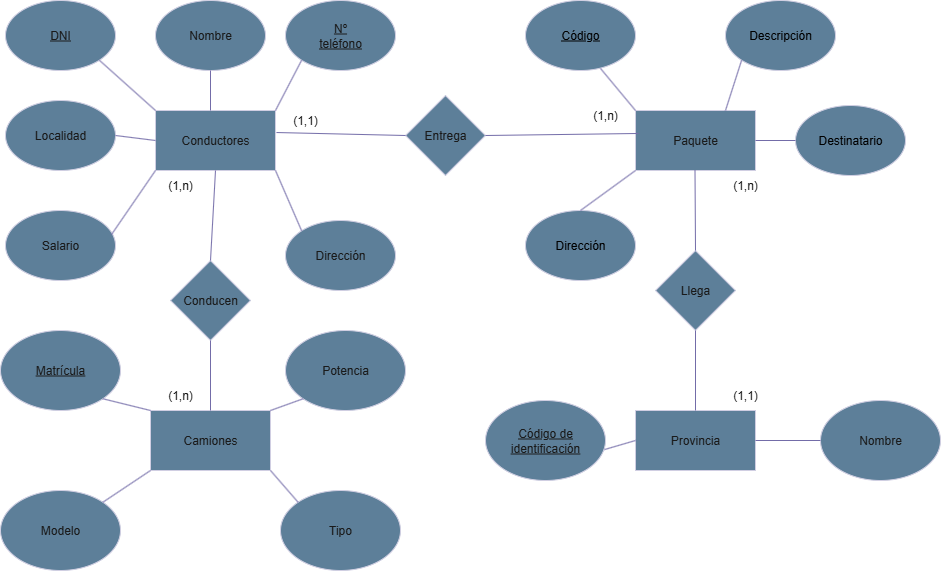

The diagram above was exported from draw.io. Its source (the exported page's mxGraphModel, read from the mxfile embedded in the PNG):
<mxGraphModel dx="2253" dy="785" grid="1" gridSize="10" guides="1" tooltips="1" connect="1" arrows="1" fold="1" page="1" pageScale="1" pageWidth="827" pageHeight="1169" math="0" shadow="0">
  <root>
    <mxCell id="0" />
    <mxCell id="1" parent="0" />
    <mxCell id="Qtw5FsiID4HX3E-fptY8-35" value="" style="ellipse;whiteSpace=wrap;html=1;strokeColor=#D0CEE2;fontColor=#1A1A1A;fillColor=#5D7F99;" parent="1" vertex="1">
      <mxGeometry x="490" y="240" width="110" height="70" as="geometry" />
    </mxCell>
    <mxCell id="Qtw5FsiID4HX3E-fptY8-33" value="" style="ellipse;whiteSpace=wrap;html=1;strokeColor=#D0CEE2;fontColor=#1A1A1A;fillColor=#5D7F99;" parent="1" vertex="1">
      <mxGeometry x="690" y="30" width="110" height="70" as="geometry" />
    </mxCell>
    <mxCell id="Qtw5FsiID4HX3E-fptY8-1" value="" style="rounded=0;whiteSpace=wrap;html=1;labelBackgroundColor=none;fillColor=#5D7F99;strokeColor=#D0CEE2;fontColor=#1A1A1A;" parent="1" vertex="1">
      <mxGeometry x="120" y="140" width="120" height="60" as="geometry" />
    </mxCell>
    <mxCell id="Qtw5FsiID4HX3E-fptY8-2" value="" style="rounded=0;whiteSpace=wrap;html=1;labelBackgroundColor=none;fillColor=#5D7F99;strokeColor=#D0CEE2;fontColor=#1A1A1A;" parent="1" vertex="1">
      <mxGeometry x="600" y="140" width="120" height="60" as="geometry" />
    </mxCell>
    <mxCell id="Qtw5FsiID4HX3E-fptY8-3" value="Camiones" style="rounded=0;whiteSpace=wrap;html=1;labelBackgroundColor=none;fillColor=#5D7F99;strokeColor=#D0CEE2;fontColor=#1A1A1A;" parent="1" vertex="1">
      <mxGeometry x="115" y="440" width="120" height="60" as="geometry" />
    </mxCell>
    <mxCell id="Qtw5FsiID4HX3E-fptY8-4" value="Conductores" style="text;html=1;align=center;verticalAlign=middle;whiteSpace=wrap;rounded=0;labelBackgroundColor=none;fontColor=#1A1A1A;" parent="1" vertex="1">
      <mxGeometry x="150" y="155" width="60" height="30" as="geometry" />
    </mxCell>
    <mxCell id="Qtw5FsiID4HX3E-fptY8-5" value="" style="ellipse;whiteSpace=wrap;html=1;labelBackgroundColor=none;fillColor=#5D7F99;strokeColor=#D0CEE2;fontColor=#1A1A1A;" parent="1" vertex="1">
      <mxGeometry x="-30" y="30" width="110" height="70" as="geometry" />
    </mxCell>
    <mxCell id="Qtw5FsiID4HX3E-fptY8-6" value="" style="ellipse;whiteSpace=wrap;html=1;labelBackgroundColor=none;fillColor=#5D7F99;strokeColor=#D0CEE2;fontColor=#1A1A1A;" parent="1" vertex="1">
      <mxGeometry x="250" y="30" width="110" height="70" as="geometry" />
    </mxCell>
    <mxCell id="Qtw5FsiID4HX3E-fptY8-7" value="" style="ellipse;whiteSpace=wrap;html=1;labelBackgroundColor=none;fillColor=#5D7F99;strokeColor=#D0CEE2;fontColor=#1A1A1A;" parent="1" vertex="1">
      <mxGeometry x="120" y="30" width="110" height="70" as="geometry" />
    </mxCell>
    <mxCell id="Qtw5FsiID4HX3E-fptY8-8" value="" style="ellipse;whiteSpace=wrap;html=1;labelBackgroundColor=none;fillColor=#5D7F99;strokeColor=#D0CEE2;fontColor=#1A1A1A;" parent="1" vertex="1">
      <mxGeometry x="250" y="250" width="110" height="70" as="geometry" />
    </mxCell>
    <mxCell id="Qtw5FsiID4HX3E-fptY8-9" value="" style="ellipse;whiteSpace=wrap;html=1;labelBackgroundColor=none;fillColor=#5D7F99;strokeColor=#D0CEE2;fontColor=#1A1A1A;" parent="1" vertex="1">
      <mxGeometry x="-30" y="240" width="110" height="70" as="geometry" />
    </mxCell>
    <mxCell id="Qtw5FsiID4HX3E-fptY8-10" value="" style="ellipse;whiteSpace=wrap;html=1;labelBackgroundColor=none;fillColor=#5D7F99;strokeColor=#D0CEE2;fontColor=#1A1A1A;" parent="1" vertex="1">
      <mxGeometry x="-30" y="130" width="110" height="70" as="geometry" />
    </mxCell>
    <mxCell id="Qtw5FsiID4HX3E-fptY8-11" value="" style="endArrow=none;html=1;rounded=0;exitX=1;exitY=1;exitDx=0;exitDy=0;entryX=0;entryY=0;entryDx=0;entryDy=0;labelBackgroundColor=none;strokeColor=#736CA8;fontColor=default;" parent="1" source="Qtw5FsiID4HX3E-fptY8-1" target="Qtw5FsiID4HX3E-fptY8-8" edge="1">
      <mxGeometry width="50" height="50" relative="1" as="geometry">
        <mxPoint x="390" y="430" as="sourcePoint" />
        <mxPoint x="440" y="380" as="targetPoint" />
      </mxGeometry>
    </mxCell>
    <mxCell id="Qtw5FsiID4HX3E-fptY8-12" value="" style="endArrow=none;html=1;rounded=0;exitX=0.964;exitY=0.343;exitDx=0;exitDy=0;exitPerimeter=0;entryX=0;entryY=1;entryDx=0;entryDy=0;labelBackgroundColor=none;strokeColor=#736CA8;fontColor=default;" parent="1" source="Qtw5FsiID4HX3E-fptY8-9" target="Qtw5FsiID4HX3E-fptY8-1" edge="1">
      <mxGeometry width="50" height="50" relative="1" as="geometry">
        <mxPoint x="110" y="280" as="sourcePoint" />
        <mxPoint x="160" y="230" as="targetPoint" />
      </mxGeometry>
    </mxCell>
    <mxCell id="Qtw5FsiID4HX3E-fptY8-13" value="" style="endArrow=none;html=1;rounded=0;exitX=1;exitY=0.5;exitDx=0;exitDy=0;entryX=0;entryY=0.5;entryDx=0;entryDy=0;labelBackgroundColor=none;strokeColor=#736CA8;fontColor=default;" parent="1" source="Qtw5FsiID4HX3E-fptY8-10" target="Qtw5FsiID4HX3E-fptY8-1" edge="1">
      <mxGeometry width="50" height="50" relative="1" as="geometry">
        <mxPoint x="90" y="210" as="sourcePoint" />
        <mxPoint x="140" y="160" as="targetPoint" />
      </mxGeometry>
    </mxCell>
    <mxCell id="Qtw5FsiID4HX3E-fptY8-14" value="" style="endArrow=none;html=1;rounded=0;exitX=1;exitY=1;exitDx=0;exitDy=0;entryX=0;entryY=0;entryDx=0;entryDy=0;labelBackgroundColor=none;strokeColor=#736CA8;fontColor=default;" parent="1" source="Qtw5FsiID4HX3E-fptY8-5" target="Qtw5FsiID4HX3E-fptY8-1" edge="1">
      <mxGeometry width="50" height="50" relative="1" as="geometry">
        <mxPoint x="90" y="130" as="sourcePoint" />
        <mxPoint x="140" y="80" as="targetPoint" />
      </mxGeometry>
    </mxCell>
    <mxCell id="Qtw5FsiID4HX3E-fptY8-15" value="" style="endArrow=none;html=1;rounded=0;entryX=0.5;entryY=1;entryDx=0;entryDy=0;labelBackgroundColor=none;strokeColor=#736CA8;fontColor=default;" parent="1" target="Qtw5FsiID4HX3E-fptY8-7" edge="1">
      <mxGeometry width="50" height="50" relative="1" as="geometry">
        <mxPoint x="175" y="140" as="sourcePoint" />
        <mxPoint x="230" y="110" as="targetPoint" />
      </mxGeometry>
    </mxCell>
    <mxCell id="Qtw5FsiID4HX3E-fptY8-16" value="" style="endArrow=none;html=1;rounded=0;exitX=1;exitY=0;exitDx=0;exitDy=0;entryX=0;entryY=1;entryDx=0;entryDy=0;labelBackgroundColor=none;strokeColor=#736CA8;fontColor=default;" parent="1" source="Qtw5FsiID4HX3E-fptY8-1" target="Qtw5FsiID4HX3E-fptY8-6" edge="1">
      <mxGeometry width="50" height="50" relative="1" as="geometry">
        <mxPoint x="310" y="170" as="sourcePoint" />
        <mxPoint x="360" y="120" as="targetPoint" />
      </mxGeometry>
    </mxCell>
    <mxCell id="Qtw5FsiID4HX3E-fptY8-17" value="DNI" style="text;html=1;align=center;verticalAlign=middle;whiteSpace=wrap;rounded=0;fontStyle=4;labelBackgroundColor=none;fontColor=#1A1A1A;" parent="1" vertex="1">
      <mxGeometry x="-5" y="50" width="60" height="30" as="geometry" />
    </mxCell>
    <mxCell id="Qtw5FsiID4HX3E-fptY8-18" value="Nombre" style="text;html=1;align=center;verticalAlign=middle;whiteSpace=wrap;rounded=0;labelBackgroundColor=none;fontColor=#1A1A1A;" parent="1" vertex="1">
      <mxGeometry x="145" y="50" width="60" height="30" as="geometry" />
    </mxCell>
    <mxCell id="Qtw5FsiID4HX3E-fptY8-19" value="Nº teléfono" style="text;html=1;align=center;verticalAlign=middle;whiteSpace=wrap;rounded=0;fontStyle=4;labelBackgroundColor=none;fontColor=#1A1A1A;" parent="1" vertex="1">
      <mxGeometry x="275" y="50" width="60" height="30" as="geometry" />
    </mxCell>
    <mxCell id="Qtw5FsiID4HX3E-fptY8-20" value="Dirección" style="text;html=1;align=center;verticalAlign=middle;whiteSpace=wrap;rounded=0;labelBackgroundColor=none;fontColor=#1A1A1A;" parent="1" vertex="1">
      <mxGeometry x="275" y="270" width="60" height="30" as="geometry" />
    </mxCell>
    <mxCell id="Qtw5FsiID4HX3E-fptY8-21" value="Salario" style="text;html=1;align=center;verticalAlign=middle;whiteSpace=wrap;rounded=0;labelBackgroundColor=none;fontColor=#1A1A1A;" parent="1" vertex="1">
      <mxGeometry x="-5" y="260" width="60" height="30" as="geometry" />
    </mxCell>
    <mxCell id="Qtw5FsiID4HX3E-fptY8-22" value="Localidad" style="text;html=1;align=center;verticalAlign=middle;whiteSpace=wrap;rounded=0;labelBackgroundColor=none;fontColor=#1A1A1A;" parent="1" vertex="1">
      <mxGeometry x="-5" y="150" width="60" height="30" as="geometry" />
    </mxCell>
    <mxCell id="Qtw5FsiID4HX3E-fptY8-23" value="" style="rhombus;whiteSpace=wrap;html=1;strokeColor=#D0CEE2;fontColor=#1A1A1A;fillColor=#5D7F99;" parent="1" vertex="1">
      <mxGeometry x="370" y="125" width="80" height="80" as="geometry" />
    </mxCell>
    <mxCell id="Qtw5FsiID4HX3E-fptY8-24" value="Entrega" style="text;html=1;align=center;verticalAlign=middle;whiteSpace=wrap;rounded=0;fontColor=#1A1A1A;" parent="1" vertex="1">
      <mxGeometry x="380" y="150" width="60" height="30" as="geometry" />
    </mxCell>
    <mxCell id="Qtw5FsiID4HX3E-fptY8-25" value="Paquete" style="text;html=1;align=center;verticalAlign=middle;whiteSpace=wrap;rounded=0;fontColor=#1A1A1A;" parent="1" vertex="1">
      <mxGeometry x="630" y="155" width="60" height="30" as="geometry" />
    </mxCell>
    <mxCell id="Qtw5FsiID4HX3E-fptY8-26" value="" style="endArrow=none;html=1;rounded=0;strokeColor=#736CA8;fontColor=#1A1A1A;exitX=1;exitY=0.5;exitDx=0;exitDy=0;entryX=0.025;entryY=0.383;entryDx=0;entryDy=0;entryPerimeter=0;" parent="1" source="Qtw5FsiID4HX3E-fptY8-23" target="Qtw5FsiID4HX3E-fptY8-2" edge="1">
      <mxGeometry width="50" height="50" relative="1" as="geometry">
        <mxPoint x="390" y="430" as="sourcePoint" />
        <mxPoint x="440" y="380" as="targetPoint" />
      </mxGeometry>
    </mxCell>
    <mxCell id="Qtw5FsiID4HX3E-fptY8-27" value="" style="endArrow=none;html=1;rounded=0;strokeColor=#736CA8;fontColor=#1A1A1A;exitX=1.008;exitY=0.367;exitDx=0;exitDy=0;exitPerimeter=0;entryX=0;entryY=0.5;entryDx=0;entryDy=0;" parent="1" source="Qtw5FsiID4HX3E-fptY8-1" target="Qtw5FsiID4HX3E-fptY8-23" edge="1">
      <mxGeometry width="50" height="50" relative="1" as="geometry">
        <mxPoint x="390" y="430" as="sourcePoint" />
        <mxPoint x="440" y="380" as="targetPoint" />
      </mxGeometry>
    </mxCell>
    <mxCell id="Qtw5FsiID4HX3E-fptY8-28" value="" style="ellipse;whiteSpace=wrap;html=1;strokeColor=#D0CEE2;fontColor=#1A1A1A;fillColor=#5D7F99;" parent="1" vertex="1">
      <mxGeometry x="490" y="30" width="110" height="70" as="geometry" />
    </mxCell>
    <mxCell id="Qtw5FsiID4HX3E-fptY8-29" value="Código" style="text;html=1;align=center;verticalAlign=middle;whiteSpace=wrap;rounded=0;fontStyle=4" parent="1" vertex="1">
      <mxGeometry x="515" y="50" width="60" height="30" as="geometry" />
    </mxCell>
    <mxCell id="Qtw5FsiID4HX3E-fptY8-30" value="Descripción" style="text;html=1;align=center;verticalAlign=middle;whiteSpace=wrap;rounded=0;" parent="1" vertex="1">
      <mxGeometry x="715" y="50" width="60" height="30" as="geometry" />
    </mxCell>
    <mxCell id="Qtw5FsiID4HX3E-fptY8-32" value="Dirección" style="text;html=1;align=center;verticalAlign=middle;whiteSpace=wrap;rounded=0;" parent="1" vertex="1">
      <mxGeometry x="515" y="260" width="60" height="30" as="geometry" />
    </mxCell>
    <mxCell id="Qtw5FsiID4HX3E-fptY8-34" value="" style="ellipse;whiteSpace=wrap;html=1;strokeColor=#D0CEE2;fontColor=#1A1A1A;fillColor=#5D7F99;" parent="1" vertex="1">
      <mxGeometry x="760" y="135" width="110" height="70" as="geometry" />
    </mxCell>
    <mxCell id="Qtw5FsiID4HX3E-fptY8-31" value="Destinatario" style="text;html=1;align=center;verticalAlign=middle;whiteSpace=wrap;rounded=0;" parent="1" vertex="1">
      <mxGeometry x="785" y="155" width="60" height="30" as="geometry" />
    </mxCell>
    <mxCell id="Qtw5FsiID4HX3E-fptY8-36" value="" style="endArrow=none;html=1;rounded=0;strokeColor=#736CA8;fontColor=#1A1A1A;exitX=0;exitY=1;exitDx=0;exitDy=0;entryX=0.5;entryY=0;entryDx=0;entryDy=0;" parent="1" source="Qtw5FsiID4HX3E-fptY8-2" target="Qtw5FsiID4HX3E-fptY8-35" edge="1">
      <mxGeometry width="50" height="50" relative="1" as="geometry">
        <mxPoint x="390" y="430" as="sourcePoint" />
        <mxPoint x="440" y="380" as="targetPoint" />
      </mxGeometry>
    </mxCell>
    <mxCell id="Qtw5FsiID4HX3E-fptY8-37" value="" style="endArrow=none;html=1;rounded=0;strokeColor=#736CA8;fontColor=#1A1A1A;entryX=0;entryY=0.5;entryDx=0;entryDy=0;exitX=1;exitY=0.5;exitDx=0;exitDy=0;" parent="1" source="Qtw5FsiID4HX3E-fptY8-2" target="Qtw5FsiID4HX3E-fptY8-34" edge="1">
      <mxGeometry width="50" height="50" relative="1" as="geometry">
        <mxPoint x="390" y="430" as="sourcePoint" />
        <mxPoint x="440" y="380" as="targetPoint" />
      </mxGeometry>
    </mxCell>
    <mxCell id="Qtw5FsiID4HX3E-fptY8-38" value="" style="endArrow=none;html=1;rounded=0;strokeColor=#736CA8;fontColor=#1A1A1A;entryX=0;entryY=1;entryDx=0;entryDy=0;exitX=0.75;exitY=0;exitDx=0;exitDy=0;" parent="1" source="Qtw5FsiID4HX3E-fptY8-2" target="Qtw5FsiID4HX3E-fptY8-33" edge="1">
      <mxGeometry width="50" height="50" relative="1" as="geometry">
        <mxPoint x="390" y="430" as="sourcePoint" />
        <mxPoint x="440" y="380" as="targetPoint" />
      </mxGeometry>
    </mxCell>
    <mxCell id="Qtw5FsiID4HX3E-fptY8-39" value="" style="endArrow=none;html=1;rounded=0;strokeColor=#736CA8;fontColor=#1A1A1A;entryX=0.682;entryY=0.971;entryDx=0;entryDy=0;entryPerimeter=0;exitX=0;exitY=0;exitDx=0;exitDy=0;" parent="1" source="Qtw5FsiID4HX3E-fptY8-2" target="Qtw5FsiID4HX3E-fptY8-28" edge="1">
      <mxGeometry width="50" height="50" relative="1" as="geometry">
        <mxPoint x="390" y="430" as="sourcePoint" />
        <mxPoint x="440" y="380" as="targetPoint" />
      </mxGeometry>
    </mxCell>
    <mxCell id="Qtw5FsiID4HX3E-fptY8-40" value="(1,n)" style="text;html=1;align=center;verticalAlign=middle;whiteSpace=wrap;rounded=0;fontColor=#1A1A1A;" parent="1" vertex="1">
      <mxGeometry x="540" y="130" width="60" height="30" as="geometry" />
    </mxCell>
    <mxCell id="Qtw5FsiID4HX3E-fptY8-41" value="(1,1)" style="text;html=1;align=center;verticalAlign=middle;whiteSpace=wrap;rounded=0;fontColor=#1A1A1A;" parent="1" vertex="1">
      <mxGeometry x="240" y="135" width="60" height="30" as="geometry" />
    </mxCell>
    <mxCell id="Qtw5FsiID4HX3E-fptY8-42" value="(1,n)" style="text;html=1;align=center;verticalAlign=middle;whiteSpace=wrap;rounded=0;fontColor=#1A1A1A;" parent="1" vertex="1">
      <mxGeometry x="115" y="200" width="60" height="30" as="geometry" />
    </mxCell>
    <mxCell id="Qtw5FsiID4HX3E-fptY8-43" value="(1,n)" style="text;html=1;align=center;verticalAlign=middle;whiteSpace=wrap;rounded=0;fontColor=#1A1A1A;" parent="1" vertex="1">
      <mxGeometry x="115" y="410" width="60" height="30" as="geometry" />
    </mxCell>
    <mxCell id="Qtw5FsiID4HX3E-fptY8-45" value="Provincia" style="rounded=0;whiteSpace=wrap;html=1;labelBackgroundColor=none;fillColor=#5D7F99;strokeColor=#D0CEE2;fontColor=#1A1A1A;" parent="1" vertex="1">
      <mxGeometry x="600" y="440" width="120" height="60" as="geometry" />
    </mxCell>
    <mxCell id="Qtw5FsiID4HX3E-fptY8-46" value="(1,1)" style="text;html=1;align=center;verticalAlign=middle;whiteSpace=wrap;rounded=0;fontColor=#1A1A1A;" parent="1" vertex="1">
      <mxGeometry x="680" y="410" width="60" height="30" as="geometry" />
    </mxCell>
    <mxCell id="Qtw5FsiID4HX3E-fptY8-47" value="(1,n)" style="text;html=1;align=center;verticalAlign=middle;whiteSpace=wrap;rounded=0;fontColor=#1A1A1A;" parent="1" vertex="1">
      <mxGeometry x="680" y="200" width="60" height="30" as="geometry" />
    </mxCell>
    <mxCell id="Qtw5FsiID4HX3E-fptY8-48" value="Conducen" style="rhombus;whiteSpace=wrap;html=1;strokeColor=#D0CEE2;fontColor=#1A1A1A;fillColor=#5D7F99;" parent="1" vertex="1">
      <mxGeometry x="135" y="290" width="80" height="80" as="geometry" />
    </mxCell>
    <mxCell id="Qtw5FsiID4HX3E-fptY8-49" value="" style="rhombus;whiteSpace=wrap;html=1;strokeColor=#D0CEE2;fontColor=#1A1A1A;fillColor=#5D7F99;" parent="1" vertex="1">
      <mxGeometry x="620" y="280" width="80" height="80" as="geometry" />
    </mxCell>
    <mxCell id="Qtw5FsiID4HX3E-fptY8-50" value="Llega" style="text;html=1;align=center;verticalAlign=middle;whiteSpace=wrap;rounded=0;fontColor=#1A1A1A;" parent="1" vertex="1">
      <mxGeometry x="630" y="305" width="60" height="30" as="geometry" />
    </mxCell>
    <mxCell id="Qtw5FsiID4HX3E-fptY8-53" value="" style="endArrow=none;html=1;rounded=0;strokeColor=#736CA8;fontColor=#1A1A1A;exitX=0.5;exitY=1;exitDx=0;exitDy=0;entryX=0.5;entryY=0;entryDx=0;entryDy=0;" parent="1" source="Qtw5FsiID4HX3E-fptY8-1" target="Qtw5FsiID4HX3E-fptY8-48" edge="1">
      <mxGeometry width="50" height="50" relative="1" as="geometry">
        <mxPoint x="390" y="430" as="sourcePoint" />
        <mxPoint x="440" y="380" as="targetPoint" />
      </mxGeometry>
    </mxCell>
    <mxCell id="Qtw5FsiID4HX3E-fptY8-54" value="" style="endArrow=none;html=1;rounded=0;strokeColor=#736CA8;fontColor=#1A1A1A;exitX=0.5;exitY=1;exitDx=0;exitDy=0;entryX=0.5;entryY=0;entryDx=0;entryDy=0;" parent="1" source="Qtw5FsiID4HX3E-fptY8-48" target="Qtw5FsiID4HX3E-fptY8-3" edge="1">
      <mxGeometry width="50" height="50" relative="1" as="geometry">
        <mxPoint x="390" y="430" as="sourcePoint" />
        <mxPoint x="440" y="380" as="targetPoint" />
      </mxGeometry>
    </mxCell>
    <mxCell id="Qtw5FsiID4HX3E-fptY8-55" value="" style="endArrow=none;html=1;rounded=0;strokeColor=#736CA8;fontColor=#1A1A1A;entryX=0.5;entryY=0;entryDx=0;entryDy=0;exitX=0.5;exitY=1;exitDx=0;exitDy=0;" parent="1" source="Qtw5FsiID4HX3E-fptY8-49" target="Qtw5FsiID4HX3E-fptY8-45" edge="1">
      <mxGeometry width="50" height="50" relative="1" as="geometry">
        <mxPoint x="700" y="380" as="sourcePoint" />
        <mxPoint x="659.5" y="430" as="targetPoint" />
      </mxGeometry>
    </mxCell>
    <mxCell id="Qtw5FsiID4HX3E-fptY8-56" value="" style="endArrow=none;html=1;rounded=0;strokeColor=#736CA8;fontColor=#1A1A1A;exitX=0.5;exitY=1;exitDx=0;exitDy=0;entryX=0.5;entryY=0;entryDx=0;entryDy=0;" parent="1" target="Qtw5FsiID4HX3E-fptY8-49" edge="1">
      <mxGeometry width="50" height="50" relative="1" as="geometry">
        <mxPoint x="659.5" y="200" as="sourcePoint" />
        <mxPoint x="659.5" y="270" as="targetPoint" />
      </mxGeometry>
    </mxCell>
    <mxCell id="Qtw5FsiID4HX3E-fptY8-58" value="Código de identificación" style="ellipse;whiteSpace=wrap;html=1;strokeColor=#D0CEE2;fontColor=#1A1A1A;fillColor=#5D7F99;fontStyle=4" parent="1" vertex="1">
      <mxGeometry x="450" y="430" width="120" height="80" as="geometry" />
    </mxCell>
    <mxCell id="Qtw5FsiID4HX3E-fptY8-59" value="Nombre" style="ellipse;whiteSpace=wrap;html=1;strokeColor=#D0CEE2;fontColor=#1A1A1A;fillColor=#5D7F99;" parent="1" vertex="1">
      <mxGeometry x="785" y="430" width="120" height="80" as="geometry" />
    </mxCell>
    <mxCell id="Qtw5FsiID4HX3E-fptY8-61" value="" style="endArrow=none;html=1;rounded=0;strokeColor=#736CA8;fontColor=#1A1A1A;exitX=0;exitY=0.5;exitDx=0;exitDy=0;entryX=0.992;entryY=0.613;entryDx=0;entryDy=0;entryPerimeter=0;" parent="1" source="Qtw5FsiID4HX3E-fptY8-45" target="Qtw5FsiID4HX3E-fptY8-58" edge="1">
      <mxGeometry width="50" height="50" relative="1" as="geometry">
        <mxPoint x="390" y="430" as="sourcePoint" />
        <mxPoint x="440" y="380" as="targetPoint" />
      </mxGeometry>
    </mxCell>
    <mxCell id="Qtw5FsiID4HX3E-fptY8-62" value="" style="endArrow=none;html=1;rounded=0;strokeColor=#736CA8;fontColor=#1A1A1A;exitX=0;exitY=0.5;exitDx=0;exitDy=0;entryX=1;entryY=0.5;entryDx=0;entryDy=0;" parent="1" source="Qtw5FsiID4HX3E-fptY8-59" target="Qtw5FsiID4HX3E-fptY8-45" edge="1">
      <mxGeometry width="50" height="50" relative="1" as="geometry">
        <mxPoint x="800" y="452" as="sourcePoint" />
        <mxPoint x="742" y="430" as="targetPoint" />
      </mxGeometry>
    </mxCell>
    <mxCell id="Qtw5FsiID4HX3E-fptY8-67" value="Potencia" style="ellipse;whiteSpace=wrap;html=1;strokeColor=#D0CEE2;fontColor=#1A1A1A;fillColor=#5D7F99;" parent="1" vertex="1">
      <mxGeometry x="250" y="360" width="120" height="80" as="geometry" />
    </mxCell>
    <mxCell id="Qtw5FsiID4HX3E-fptY8-68" value="Tipo" style="ellipse;whiteSpace=wrap;html=1;strokeColor=#D0CEE2;fontColor=#1A1A1A;fillColor=#5D7F99;" parent="1" vertex="1">
      <mxGeometry x="245" y="520" width="120" height="80" as="geometry" />
    </mxCell>
    <mxCell id="Qtw5FsiID4HX3E-fptY8-69" value="Modelo" style="ellipse;whiteSpace=wrap;html=1;strokeColor=#D0CEE2;fontColor=#1A1A1A;fillColor=#5D7F99;" parent="1" vertex="1">
      <mxGeometry x="-35" y="520" width="120" height="80" as="geometry" />
    </mxCell>
    <mxCell id="Qtw5FsiID4HX3E-fptY8-70" value="Matrícula" style="ellipse;whiteSpace=wrap;html=1;strokeColor=#D0CEE2;fontColor=#1A1A1A;fillColor=#5D7F99;fontStyle=4" parent="1" vertex="1">
      <mxGeometry x="-35" y="360" width="120" height="80" as="geometry" />
    </mxCell>
    <mxCell id="Qtw5FsiID4HX3E-fptY8-71" value="" style="endArrow=none;html=1;rounded=0;strokeColor=#736CA8;fontColor=#1A1A1A;exitX=1;exitY=1;exitDx=0;exitDy=0;entryX=0;entryY=0;entryDx=0;entryDy=0;" parent="1" source="Qtw5FsiID4HX3E-fptY8-70" target="Qtw5FsiID4HX3E-fptY8-3" edge="1">
      <mxGeometry width="50" height="50" relative="1" as="geometry">
        <mxPoint x="390" y="430" as="sourcePoint" />
        <mxPoint x="440" y="380" as="targetPoint" />
      </mxGeometry>
    </mxCell>
    <mxCell id="Qtw5FsiID4HX3E-fptY8-72" value="" style="endArrow=none;html=1;rounded=0;strokeColor=#736CA8;fontColor=#1A1A1A;exitX=1;exitY=0;exitDx=0;exitDy=0;entryX=0;entryY=1;entryDx=0;entryDy=0;" parent="1" source="Qtw5FsiID4HX3E-fptY8-3" target="Qtw5FsiID4HX3E-fptY8-67" edge="1">
      <mxGeometry width="50" height="50" relative="1" as="geometry">
        <mxPoint x="250" y="480" as="sourcePoint" />
        <mxPoint x="300" y="430" as="targetPoint" />
      </mxGeometry>
    </mxCell>
    <mxCell id="Qtw5FsiID4HX3E-fptY8-73" value="" style="endArrow=none;html=1;rounded=0;strokeColor=#736CA8;fontColor=#1A1A1A;exitX=1;exitY=1;exitDx=0;exitDy=0;entryX=0;entryY=0;entryDx=0;entryDy=0;" parent="1" source="Qtw5FsiID4HX3E-fptY8-3" target="Qtw5FsiID4HX3E-fptY8-68" edge="1">
      <mxGeometry width="50" height="50" relative="1" as="geometry">
        <mxPoint x="210" y="610" as="sourcePoint" />
        <mxPoint x="260" y="560" as="targetPoint" />
      </mxGeometry>
    </mxCell>
    <mxCell id="Qtw5FsiID4HX3E-fptY8-74" value="" style="endArrow=none;html=1;rounded=0;strokeColor=#736CA8;fontColor=#1A1A1A;entryX=0;entryY=1;entryDx=0;entryDy=0;exitX=1;exitY=0;exitDx=0;exitDy=0;" parent="1" source="Qtw5FsiID4HX3E-fptY8-69" target="Qtw5FsiID4HX3E-fptY8-3" edge="1">
      <mxGeometry width="50" height="50" relative="1" as="geometry">
        <mxPoint x="90" y="600" as="sourcePoint" />
        <mxPoint x="140" y="550" as="targetPoint" />
      </mxGeometry>
    </mxCell>
  </root>
</mxGraphModel>